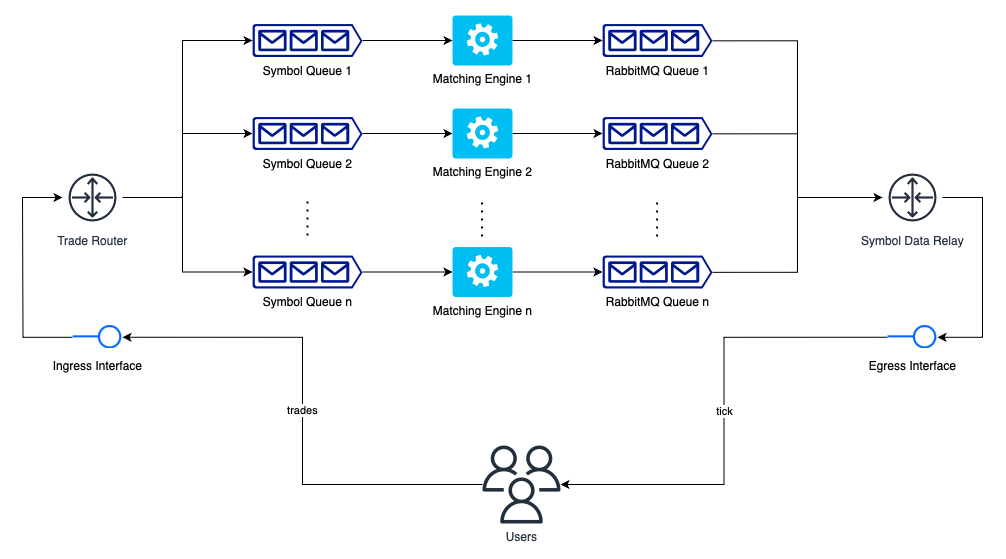

The diagram above was exported from draw.io. Its source (the exported page's mxGraphModel, read from the mxfile embedded in the PNG):
<mxGraphModel dx="954" dy="624" grid="1" gridSize="10" guides="1" tooltips="1" connect="1" arrows="1" fold="1" page="1" pageScale="1" pageWidth="850" pageHeight="1100" math="0" shadow="0">
  <root>
    <mxCell id="0" />
    <mxCell id="1" parent="0" />
    <mxCell id="xbZXeKcrXYLqVg9px-Rl-74" value="tick" style="edgeStyle=orthogonalEdgeStyle;rounded=0;orthogonalLoop=1;jettySize=auto;html=1;entryX=0;entryY=0.5;entryDx=0;entryDy=0;endArrow=none;endFill=0;startArrow=classic;startFill=1;" edge="1" parent="1" source="xbZXeKcrXYLqVg9px-Rl-7" target="xbZXeKcrXYLqVg9px-Rl-72">
      <mxGeometry relative="1" as="geometry" />
    </mxCell>
    <mxCell id="xbZXeKcrXYLqVg9px-Rl-75" value="trades" style="edgeStyle=orthogonalEdgeStyle;rounded=0;orthogonalLoop=1;jettySize=auto;html=1;entryX=1;entryY=0.5;entryDx=0;entryDy=0;" edge="1" parent="1" source="xbZXeKcrXYLqVg9px-Rl-7" target="xbZXeKcrXYLqVg9px-Rl-64">
      <mxGeometry relative="1" as="geometry" />
    </mxCell>
    <mxCell id="xbZXeKcrXYLqVg9px-Rl-7" value="Users" style="sketch=0;outlineConnect=0;fontColor=#232F3E;gradientColor=none;fillColor=#232F3D;strokeColor=none;dashed=0;verticalLabelPosition=bottom;verticalAlign=top;align=center;html=1;fontSize=12;fontStyle=0;aspect=fixed;pointerEvents=1;shape=mxgraph.aws4.users;" vertex="1" parent="1">
      <mxGeometry x="760" y="480" width="78" height="78" as="geometry" />
    </mxCell>
    <mxCell id="xbZXeKcrXYLqVg9px-Rl-32" style="edgeStyle=orthogonalEdgeStyle;rounded=0;orthogonalLoop=1;jettySize=auto;html=1;entryX=0;entryY=0.5;entryDx=0;entryDy=0;entryPerimeter=0;" edge="1" parent="1" source="xbZXeKcrXYLqVg9px-Rl-10" target="xbZXeKcrXYLqVg9px-Rl-27">
      <mxGeometry relative="1" as="geometry" />
    </mxCell>
    <mxCell id="xbZXeKcrXYLqVg9px-Rl-10" value="Symbol Queue 1" style="sketch=0;aspect=fixed;pointerEvents=1;shadow=0;dashed=0;html=1;strokeColor=none;labelPosition=center;verticalLabelPosition=bottom;verticalAlign=top;align=center;fillColor=#00188D;shape=mxgraph.azure.queue_generic" vertex="1" parent="1">
      <mxGeometry x="530" y="58.5" width="110" height="33" as="geometry" />
    </mxCell>
    <mxCell id="xbZXeKcrXYLqVg9px-Rl-33" style="edgeStyle=orthogonalEdgeStyle;rounded=0;orthogonalLoop=1;jettySize=auto;html=1;entryX=0;entryY=0.5;entryDx=0;entryDy=0;entryPerimeter=0;" edge="1" parent="1" source="xbZXeKcrXYLqVg9px-Rl-13" target="xbZXeKcrXYLqVg9px-Rl-28">
      <mxGeometry relative="1" as="geometry" />
    </mxCell>
    <mxCell id="xbZXeKcrXYLqVg9px-Rl-13" value="Symbol Queue 2" style="sketch=0;aspect=fixed;pointerEvents=1;shadow=0;dashed=0;html=1;strokeColor=none;labelPosition=center;verticalLabelPosition=bottom;verticalAlign=top;align=center;fillColor=#00188D;shape=mxgraph.azure.queue_generic" vertex="1" parent="1">
      <mxGeometry x="530" y="151.5" width="110" height="33" as="geometry" />
    </mxCell>
    <mxCell id="xbZXeKcrXYLqVg9px-Rl-34" style="edgeStyle=orthogonalEdgeStyle;rounded=0;orthogonalLoop=1;jettySize=auto;html=1;entryX=0;entryY=0.5;entryDx=0;entryDy=0;entryPerimeter=0;" edge="1" parent="1" source="xbZXeKcrXYLqVg9px-Rl-14" target="xbZXeKcrXYLqVg9px-Rl-29">
      <mxGeometry relative="1" as="geometry" />
    </mxCell>
    <mxCell id="xbZXeKcrXYLqVg9px-Rl-14" value="Symbol Queue n" style="sketch=0;aspect=fixed;pointerEvents=1;shadow=0;dashed=0;html=1;strokeColor=none;labelPosition=center;verticalLabelPosition=bottom;verticalAlign=top;align=center;fillColor=#00188D;shape=mxgraph.azure.queue_generic" vertex="1" parent="1">
      <mxGeometry x="530" y="290" width="110" height="33" as="geometry" />
    </mxCell>
    <mxCell id="xbZXeKcrXYLqVg9px-Rl-17" value="" style="endArrow=none;dashed=1;html=1;dashPattern=1 3;strokeWidth=2;rounded=0;" edge="1" parent="1">
      <mxGeometry width="50" height="50" relative="1" as="geometry">
        <mxPoint x="585" y="270" as="sourcePoint" />
        <mxPoint x="585" y="230" as="targetPoint" />
      </mxGeometry>
    </mxCell>
    <mxCell id="xbZXeKcrXYLqVg9px-Rl-23" style="edgeStyle=orthogonalEdgeStyle;rounded=0;orthogonalLoop=1;jettySize=auto;html=1;entryX=0;entryY=0.5;entryDx=0;entryDy=0;entryPerimeter=0;" edge="1" parent="1" source="xbZXeKcrXYLqVg9px-Rl-19" target="xbZXeKcrXYLqVg9px-Rl-14">
      <mxGeometry relative="1" as="geometry">
        <Array as="points">
          <mxPoint x="460" y="232" />
          <mxPoint x="460" y="306" />
        </Array>
      </mxGeometry>
    </mxCell>
    <mxCell id="xbZXeKcrXYLqVg9px-Rl-35" style="edgeStyle=orthogonalEdgeStyle;rounded=0;orthogonalLoop=1;jettySize=auto;html=1;entryX=0;entryY=0.5;entryDx=0;entryDy=0;entryPerimeter=0;" edge="1" parent="1" source="xbZXeKcrXYLqVg9px-Rl-19" target="xbZXeKcrXYLqVg9px-Rl-13">
      <mxGeometry relative="1" as="geometry">
        <Array as="points">
          <mxPoint x="460" y="232" />
          <mxPoint x="460" y="168" />
        </Array>
      </mxGeometry>
    </mxCell>
    <mxCell id="xbZXeKcrXYLqVg9px-Rl-36" style="edgeStyle=orthogonalEdgeStyle;rounded=0;orthogonalLoop=1;jettySize=auto;html=1;entryX=0;entryY=0.5;entryDx=0;entryDy=0;entryPerimeter=0;" edge="1" parent="1" source="xbZXeKcrXYLqVg9px-Rl-19" target="xbZXeKcrXYLqVg9px-Rl-10">
      <mxGeometry relative="1" as="geometry">
        <Array as="points">
          <mxPoint x="460" y="232" />
          <mxPoint x="460" y="75" />
        </Array>
      </mxGeometry>
    </mxCell>
    <mxCell id="xbZXeKcrXYLqVg9px-Rl-84" style="edgeStyle=orthogonalEdgeStyle;rounded=0;orthogonalLoop=1;jettySize=auto;html=1;endArrow=none;endFill=0;startArrow=classic;startFill=1;" edge="1" parent="1" source="xbZXeKcrXYLqVg9px-Rl-19">
      <mxGeometry relative="1" as="geometry">
        <mxPoint x="300" y="232" as="targetPoint" />
      </mxGeometry>
    </mxCell>
    <mxCell id="xbZXeKcrXYLqVg9px-Rl-19" value="Trade Router" style="sketch=0;outlineConnect=0;fontColor=#232F3E;gradientColor=none;strokeColor=#232F3E;fillColor=#ffffff;dashed=0;verticalLabelPosition=bottom;verticalAlign=top;align=center;html=1;fontSize=12;fontStyle=0;aspect=fixed;shape=mxgraph.aws4.resourceIcon;resIcon=mxgraph.aws4.router;" vertex="1" parent="1">
      <mxGeometry x="340" y="202" width="60" height="60" as="geometry" />
    </mxCell>
    <mxCell id="xbZXeKcrXYLqVg9px-Rl-46" style="edgeStyle=orthogonalEdgeStyle;rounded=0;orthogonalLoop=1;jettySize=auto;html=1;entryX=0;entryY=0.5;entryDx=0;entryDy=0;entryPerimeter=0;" edge="1" parent="1" source="xbZXeKcrXYLqVg9px-Rl-27" target="xbZXeKcrXYLqVg9px-Rl-43">
      <mxGeometry relative="1" as="geometry" />
    </mxCell>
    <mxCell id="xbZXeKcrXYLqVg9px-Rl-27" value="Matching Engine 1" style="verticalLabelPosition=bottom;html=1;verticalAlign=top;align=center;strokeColor=none;fillColor=#00BEF2;shape=mxgraph.azure.worker_role;" vertex="1" parent="1">
      <mxGeometry x="730" y="50" width="60" height="50" as="geometry" />
    </mxCell>
    <mxCell id="xbZXeKcrXYLqVg9px-Rl-47" style="edgeStyle=orthogonalEdgeStyle;rounded=0;orthogonalLoop=1;jettySize=auto;html=1;entryX=0;entryY=0.5;entryDx=0;entryDy=0;entryPerimeter=0;" edge="1" parent="1" source="xbZXeKcrXYLqVg9px-Rl-28" target="xbZXeKcrXYLqVg9px-Rl-44">
      <mxGeometry relative="1" as="geometry" />
    </mxCell>
    <mxCell id="xbZXeKcrXYLqVg9px-Rl-28" value="Matching Engine 2" style="verticalLabelPosition=bottom;html=1;verticalAlign=top;align=center;strokeColor=none;fillColor=#00BEF2;shape=mxgraph.azure.worker_role;" vertex="1" parent="1">
      <mxGeometry x="730" y="143" width="60" height="50" as="geometry" />
    </mxCell>
    <mxCell id="xbZXeKcrXYLqVg9px-Rl-48" style="edgeStyle=orthogonalEdgeStyle;rounded=0;orthogonalLoop=1;jettySize=auto;html=1;entryX=0;entryY=0.5;entryDx=0;entryDy=0;entryPerimeter=0;" edge="1" parent="1" source="xbZXeKcrXYLqVg9px-Rl-29" target="xbZXeKcrXYLqVg9px-Rl-45">
      <mxGeometry relative="1" as="geometry" />
    </mxCell>
    <mxCell id="xbZXeKcrXYLqVg9px-Rl-29" value="Matching Engine n" style="verticalLabelPosition=bottom;html=1;verticalAlign=top;align=center;strokeColor=none;fillColor=#00BEF2;shape=mxgraph.azure.worker_role;" vertex="1" parent="1">
      <mxGeometry x="730" y="281.5" width="60" height="50" as="geometry" />
    </mxCell>
    <mxCell id="xbZXeKcrXYLqVg9px-Rl-31" value="" style="endArrow=none;dashed=1;html=1;dashPattern=1 3;strokeWidth=2;rounded=0;" edge="1" parent="1">
      <mxGeometry width="50" height="50" relative="1" as="geometry">
        <mxPoint x="759.5" y="271" as="sourcePoint" />
        <mxPoint x="759.5" y="231" as="targetPoint" />
      </mxGeometry>
    </mxCell>
    <mxCell id="xbZXeKcrXYLqVg9px-Rl-43" value="RabbitMQ Queue 1" style="sketch=0;aspect=fixed;pointerEvents=1;shadow=0;dashed=0;html=1;strokeColor=none;labelPosition=center;verticalLabelPosition=bottom;verticalAlign=top;align=center;fillColor=#00188D;shape=mxgraph.azure.queue_generic" vertex="1" parent="1">
      <mxGeometry x="880" y="58.5" width="110" height="33" as="geometry" />
    </mxCell>
    <mxCell id="xbZXeKcrXYLqVg9px-Rl-44" value="RabbitMQ Queue 2" style="sketch=0;aspect=fixed;pointerEvents=1;shadow=0;dashed=0;html=1;strokeColor=none;labelPosition=center;verticalLabelPosition=bottom;verticalAlign=top;align=center;fillColor=#00188D;shape=mxgraph.azure.queue_generic" vertex="1" parent="1">
      <mxGeometry x="880" y="151.5" width="110" height="33" as="geometry" />
    </mxCell>
    <mxCell id="xbZXeKcrXYLqVg9px-Rl-45" value="RabbitMQ Queue n" style="sketch=0;aspect=fixed;pointerEvents=1;shadow=0;dashed=0;html=1;strokeColor=none;labelPosition=center;verticalLabelPosition=bottom;verticalAlign=top;align=center;fillColor=#00188D;shape=mxgraph.azure.queue_generic" vertex="1" parent="1">
      <mxGeometry x="880" y="290" width="110" height="33" as="geometry" />
    </mxCell>
    <mxCell id="xbZXeKcrXYLqVg9px-Rl-49" value="" style="endArrow=none;dashed=1;html=1;dashPattern=1 3;strokeWidth=2;rounded=0;" edge="1" parent="1">
      <mxGeometry width="50" height="50" relative="1" as="geometry">
        <mxPoint x="934.58" y="271" as="sourcePoint" />
        <mxPoint x="934.58" y="231" as="targetPoint" />
      </mxGeometry>
    </mxCell>
    <mxCell id="xbZXeKcrXYLqVg9px-Rl-51" style="edgeStyle=orthogonalEdgeStyle;rounded=0;orthogonalLoop=1;jettySize=auto;html=1;entryX=1;entryY=0.51;entryDx=0;entryDy=0;entryPerimeter=0;endArrow=none;endFill=0;" edge="1" parent="1" source="xbZXeKcrXYLqVg9px-Rl-50" target="xbZXeKcrXYLqVg9px-Rl-43">
      <mxGeometry relative="1" as="geometry" />
    </mxCell>
    <mxCell id="xbZXeKcrXYLqVg9px-Rl-52" style="edgeStyle=orthogonalEdgeStyle;rounded=0;orthogonalLoop=1;jettySize=auto;html=1;entryX=1;entryY=0.51;entryDx=0;entryDy=0;entryPerimeter=0;endArrow=none;endFill=0;" edge="1" parent="1" source="xbZXeKcrXYLqVg9px-Rl-50" target="xbZXeKcrXYLqVg9px-Rl-44">
      <mxGeometry relative="1" as="geometry" />
    </mxCell>
    <mxCell id="xbZXeKcrXYLqVg9px-Rl-53" style="edgeStyle=orthogonalEdgeStyle;rounded=0;orthogonalLoop=1;jettySize=auto;html=1;entryX=1;entryY=0.51;entryDx=0;entryDy=0;entryPerimeter=0;startArrow=classic;startFill=1;endArrow=none;endFill=0;" edge="1" parent="1" source="xbZXeKcrXYLqVg9px-Rl-50" target="xbZXeKcrXYLqVg9px-Rl-45">
      <mxGeometry relative="1" as="geometry" />
    </mxCell>
    <mxCell id="xbZXeKcrXYLqVg9px-Rl-50" value="Symbol Data Relay" style="sketch=0;outlineConnect=0;fontColor=#232F3E;gradientColor=none;strokeColor=#232F3E;fillColor=#ffffff;dashed=0;verticalLabelPosition=bottom;verticalAlign=top;align=center;html=1;fontSize=12;fontStyle=0;aspect=fixed;shape=mxgraph.aws4.resourceIcon;resIcon=mxgraph.aws4.router;" vertex="1" parent="1">
      <mxGeometry x="1160" y="202" width="60" height="60" as="geometry" />
    </mxCell>
    <mxCell id="xbZXeKcrXYLqVg9px-Rl-85" style="edgeStyle=orthogonalEdgeStyle;rounded=0;orthogonalLoop=1;jettySize=auto;html=1;endArrow=none;endFill=0;" edge="1" parent="1" source="xbZXeKcrXYLqVg9px-Rl-64">
      <mxGeometry relative="1" as="geometry">
        <mxPoint x="300" y="232" as="targetPoint" />
      </mxGeometry>
    </mxCell>
    <mxCell id="xbZXeKcrXYLqVg9px-Rl-64" value="Ingress Interface" style="image;aspect=fixed;perimeter=ellipsePerimeter;html=1;align=center;shadow=0;dashed=0;spacingTop=3;image=img/lib/active_directory/interface.svg;" vertex="1" parent="1">
      <mxGeometry x="350" y="360" width="50" height="23.5" as="geometry" />
    </mxCell>
    <mxCell id="xbZXeKcrXYLqVg9px-Rl-73" style="edgeStyle=orthogonalEdgeStyle;rounded=0;orthogonalLoop=1;jettySize=auto;html=1;endArrow=none;endFill=0;startArrow=classic;startFill=1;" edge="1" parent="1" source="xbZXeKcrXYLqVg9px-Rl-72" target="xbZXeKcrXYLqVg9px-Rl-50">
      <mxGeometry relative="1" as="geometry">
        <Array as="points">
          <mxPoint x="1260" y="371.75" />
          <mxPoint x="1260" y="232" />
        </Array>
      </mxGeometry>
    </mxCell>
    <mxCell id="xbZXeKcrXYLqVg9px-Rl-72" value="Egress Interface" style="image;aspect=fixed;perimeter=ellipsePerimeter;html=1;align=center;shadow=0;dashed=0;spacingTop=3;image=img/lib/active_directory/interface.svg;" vertex="1" parent="1">
      <mxGeometry x="1165" y="360" width="50" height="23.5" as="geometry" />
    </mxCell>
  </root>
</mxGraphModel>